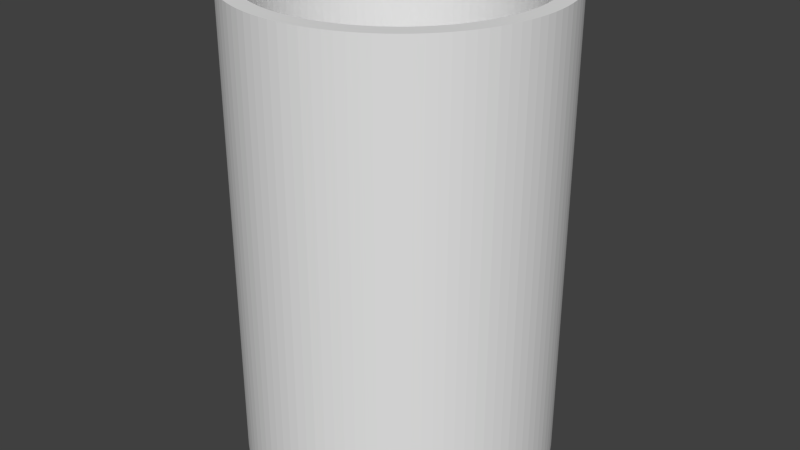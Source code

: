 # Source: staubsauger_adapter.blend  (saved by Blender 2.83.19; exported with 4.5.12 LTS)
import bpy
from mathutils import Matrix  # noqa: F401  (used for matrix-valued properties, if any)

bpy.ops.wm.read_factory_settings(use_empty=True)
scene = bpy.context.scene
scene.name = 'Scene'

# ---- collections
col_collection_1 = bpy.data.collections.new('Collection 1'); scene.collection.children.link(col_collection_1)

# ---- world
world_world = bpy.data.worlds.new('World'); scene.world = world_world
world_world.color = (0.05088, 0.05088, 0.05088)
world_world.use_sun_shadow = False
world_world.sun_shadow_jitter_overblur = 0.0
world_world.cycles.sampling_method = 'MANUAL'
world_world.cycles.sample_map_resolution = 256

# ---- meshes
me_cylinder_001 = bpy.data.meshes.new('Cylinder.001')
me_cylinder_001.from_pydata([(-2.98e-09, 19.95, -30.0), (-2.98e-09, 19.95, 30.0), (1.253, 19.91, 30.0), (1.253, 19.91, -30.0), (18.55, 7.344, -30.0), (18.97, 6.165, -30.0), (19.32, 4.961, -30.0), (19.6, 3.738, -30.0), (19.79, 2.5, -30.0), (19.91, 1.253, -30.0), (19.95, -8.285e-06, -30.0), (19.91, -1.253, -30.0), (19.79, -2.5, -30.0), (19.6, -3.738, -30.0), (19.32, -4.961, -30.0), (18.97, -6.165, -30.0), (18.55, -7.344, -30.0), (18.05, -8.494, -30.0), (17.48, -9.611, -30.0), (16.84, -10.69, -30.0), (16.14, -11.73, -30.0), (15.37, -12.72, -30.0), (14.54, -13.66, -30.0), (13.66, -14.54, -30.0), (12.72, -15.37, -30.0), (11.73, -16.14, -30.0), (10.69, -16.84, -30.0), (9.611, -17.48, -30.0), (8.494, -18.05, -30.0), (7.344, -18.55, -30.0), (6.165, -18.97, -30.0), (4.961, -19.32, -30.0), (3.738, -19.6, -30.0), (2.5, -19.79, -30.0), (1.253, -19.91, -30.0), (-2.078e-05, -19.95, -30.0), (-1.253, -19.91, -30.0), (-2.5, -19.79, -30.0), (-3.738, -19.6, -30.0), (-4.961, -19.32, -30.0), (-6.165, -18.97, -30.0), (-7.344, -18.55, -30.0), (-8.494, -18.05, -30.0), (-9.611, -17.48, -30.0), (-10.69, -16.84, -30.0), (-11.73, -16.14, -30.0), (-12.72, -15.37, -30.0), (-13.66, -14.54, -30.0), (-14.54, -13.66, -30.0), (-15.37, -12.72, -30.0), (-16.14, -11.73, -30.0), (-16.84, -10.69, -30.0), (-17.48, -9.611, -30.0), (-18.05, -8.494, -30.0), (-18.55, -7.344, -30.0), (-18.97, -6.165, -30.0), (-19.32, -4.961, -30.0), (-19.6, -3.738, -30.0), (-19.79, -2.5, -30.0), (-19.91, -1.253, -30.0), (-19.95, 2.851e-05, -30.0), (-17.75, 2.551e-05, -30.0), (-17.71, -1.115, -30.0), (-17.61, -2.225, -30.0), (-17.44, -3.326, -30.0), (-17.19, -4.414, -30.0), (-16.88, -5.485, -30.0), (-16.5, -6.534, -30.0), (-16.06, -7.558, -30.0), (-15.55, -8.551, -30.0), (-14.99, -9.511, -30.0), (-14.36, -10.43, -30.0), (-13.68, -11.31, -30.0), (-12.94, -12.15, -30.0), (-12.15, -12.94, -30.0), (-11.31, -13.68, -30.0), (-10.43, -14.36, -30.0), (-9.511, -14.99, -30.0), (-8.551, -15.55, -30.0), (-7.558, -16.06, -30.0), (-6.534, -16.5, -30.0), (-5.485, -16.88, -30.0), (-4.414, -17.19, -30.0), (-3.326, -17.44, -30.0), (-2.225, -17.61, -30.0), (-1.115, -17.71, -30.0), (-1.848e-05, -17.75, -30.0), (1.115, -17.71, -30.0), (2.225, -17.61, -30.0), (3.326, -17.44, -30.0), (4.414, -17.19, -30.0), (5.485, -16.88, -30.0), (6.534, -16.5, -30.0), (7.558, -16.06, -30.0), (8.551, -15.55, -30.0), (9.511, -14.99, -30.0), (10.43, -14.36, -30.0), (11.31, -13.68, -30.0), (12.15, -12.94, -30.0), (12.94, -12.15, -30.0), (13.68, -11.31, -30.0), (14.36, -10.43, -30.0), (14.99, -9.511, -30.0), (15.55, -8.551, -30.0), (16.06, -7.558, -30.0), (16.5, -6.534, -30.0), (16.88, -5.485, -30.0), (17.19, -4.414, -30.0), (17.44, -3.326, -30.0), (17.61, -2.225, -30.0), (17.71, -1.115, -30.0), (17.75, -7.153e-06, -30.0), (17.71, 1.115, -30.0), (2.5, 19.79, -30.0), (3.738, 19.6, -30.0), (4.961, 19.32, -30.0), (6.165, 18.97, -30.0), (7.344, 18.55, -30.0), (8.494, 18.05, -30.0), (9.611, 17.48, -30.0), (10.69, 16.84, -30.0), (11.73, 16.14, -30.0), (12.72, 15.37, -30.0), (13.66, 14.54, -30.0), (14.54, 13.66, -30.0), (15.37, 12.72, -30.0), (16.14, 11.73, -30.0), (16.84, 10.69, -30.0), (17.48, 9.611, -30.0), (18.05, 8.494, -30.0), (17.61, 2.225, -30.0), (17.44, 3.326, -30.0), (17.19, 4.414, -30.0), (16.88, 5.485, -30.0), (16.5, 6.534, -30.0), (16.06, 7.558, -30.0), (15.55, 8.551, -30.0), (14.99, 9.511, -30.0), (14.36, 10.43, -30.0), (13.68, 11.31, -30.0), (12.94, 12.15, -30.0), (12.15, 12.94, -30.0), (11.31, 13.68, -30.0), (10.43, 14.36, -30.0), (9.511, 14.99, -30.0), (8.551, 15.55, -30.0), (7.558, 16.06, -30.0), (6.534, 16.5, -30.0), (5.485, 16.88, -30.0), (4.414, 17.19, -30.0), (3.326, 17.44, -30.0), (2.225, 17.61, -30.0), (1.115, 17.71, -30.0), (0.0, 17.75, -30.0), (-1.114, 17.71, -30.0), (-2.225, 17.61, -30.0), (-3.326, 17.44, -30.0), (-4.414, 17.19, -30.0), (-5.485, 16.88, -30.0), (-6.534, 16.5, -30.0), (-7.558, 16.06, -30.0), (-8.551, 15.55, -30.0), (-9.511, 14.99, -30.0), (-10.43, 14.36, -30.0), (-11.31, 13.68, -30.0), (-12.15, 12.94, -30.0), (-12.94, 12.15, -30.0), (-13.68, 11.31, -30.0), (-14.36, 10.43, -30.0), (-14.99, 9.511, -30.0), (-15.55, 8.551, -30.0), (-16.06, 7.558, -30.0), (-16.5, 6.534, -30.0), (-16.88, 5.485, -30.0), (-17.19, 4.414, -30.0), (-17.44, 3.326, -30.0), (-17.61, 2.225, -30.0), (-17.71, 1.115, -30.0), (-19.91, 1.253, -30.0), (-19.79, 2.5, -30.0), (-19.6, 3.738, -30.0), (-19.32, 4.961, -30.0), (-18.97, 6.165, -30.0), (-18.55, 7.344, -30.0), (-18.05, 8.494, -30.0), (-17.48, 9.611, -30.0), (-16.84, 10.69, -30.0), (-16.14, 11.73, -30.0), (-15.37, 12.72, -30.0), (-14.54, 13.66, -30.0), (-13.66, 14.54, -30.0), (-12.72, 15.37, -30.0), (-11.73, 16.14, -30.0), (-10.69, 16.84, -30.0), (-9.611, 17.48, -30.0), (-8.494, 18.05, -30.0), (-7.344, 18.55, -30.0), (-6.165, 18.97, -30.0), (-4.961, 19.32, -30.0), (-3.738, 19.6, -30.0), (-2.5, 19.79, -30.0), (-1.253, 19.91, -30.0), (-1.253, 19.91, 30.0), (-2.078e-05, -19.95, 30.0), (-1.848e-05, -17.75, 30.0), (-1.115, -17.71, 30.0), (-2.225, -17.61, 30.0), (-3.326, -17.44, 30.0), (-4.414, -17.19, 30.0), (-5.485, -16.88, 30.0), (-6.534, -16.5, 30.0), (-7.558, -16.06, 30.0), (-8.551, -15.55, 30.0), (-9.511, -14.99, 30.0), (-10.43, -14.36, 30.0), (-11.31, -13.68, 30.0), (-12.15, -12.94, 30.0), (-12.94, -12.15, 30.0), (-13.68, -11.31, 30.0), (-14.36, -10.43, 30.0), (-14.99, -9.511, 30.0), (-15.55, -8.551, 30.0), (-16.06, -7.558, 30.0), (-16.5, -6.534, 30.0), (-16.88, -5.485, 30.0), (-17.19, -4.414, 30.0), (-17.44, -3.326, 30.0), (-17.61, -2.225, 30.0), (-17.71, -1.115, 30.0), (-17.75, 2.551e-05, 30.0), (-17.71, 1.115, 30.0), (-17.61, 2.225, 30.0), (-17.44, 3.326, 30.0), (-17.19, 4.414, 30.0), (-16.88, 5.485, 30.0), (-16.5, 6.534, 30.0), (-16.06, 7.558, 30.0), (-15.55, 8.551, 30.0), (-14.99, 9.511, 30.0), (-14.36, 10.43, 30.0), (-13.68, 11.31, 30.0), (-12.94, 12.15, 30.0), (-12.15, 12.94, 30.0), (-11.31, 13.68, 30.0), (-10.43, 14.36, 30.0), (-9.511, 14.99, 30.0), (-8.551, 15.55, 30.0), (-7.558, 16.06, 30.0), (-6.534, 16.5, 30.0), (-5.485, 16.88, 30.0), (-4.414, 17.19, 30.0), (-3.326, 17.44, 30.0), (-2.225, 17.61, 30.0), (-1.114, 17.71, 30.0), (0.0, 17.75, 30.0), (1.115, 17.71, 30.0), (-2.5, 19.79, 30.0), (-3.738, 19.6, 30.0), (-4.961, 19.32, 30.0), (-6.165, 18.97, 30.0), (-7.344, 18.55, 30.0), (-8.494, 18.05, 30.0), (-9.611, 17.48, 30.0), (-10.69, 16.84, 30.0), (-11.73, 16.14, 30.0), (-12.72, 15.37, 30.0), (-13.66, 14.54, 30.0), (-14.54, 13.66, 30.0), (-15.37, 12.72, 30.0), (-16.14, 11.73, 30.0), (-16.84, 10.69, 30.0), (-17.48, 9.611, 30.0), (-18.05, 8.494, 30.0), (-18.55, 7.344, 30.0), (-18.97, 6.165, 30.0), (-19.32, 4.961, 30.0), (-19.6, 3.738, 30.0), (-19.79, 2.5, 30.0), (-19.91, 1.253, 30.0), (-19.95, 2.851e-05, 30.0), (-19.91, -1.253, 30.0), (-19.79, -2.5, 30.0), (-19.6, -3.738, 30.0), (-19.32, -4.961, 30.0), (-18.97, -6.165, 30.0), (-18.55, -7.344, 30.0), (-18.05, -8.494, 30.0), (-17.48, -9.611, 30.0), (-16.84, -10.69, 30.0), (-16.14, -11.73, 30.0), (-15.37, -12.72, 30.0), (-14.54, -13.66, 30.0), (-13.66, -14.54, 30.0), (-12.72, -15.37, 30.0), (-11.73, -16.14, 30.0), (-10.69, -16.84, 30.0), (-9.611, -17.48, 30.0), (-8.494, -18.05, 30.0), (-7.344, -18.55, 30.0), (-6.165, -18.97, 30.0), (-4.961, -19.32, 30.0), (-3.738, -19.6, 30.0), (-2.5, -19.79, 30.0), (-1.253, -19.91, 30.0), (2.225, 17.61, 30.0), (3.326, 17.44, 30.0), (4.414, 17.19, 30.0), (5.485, 16.88, 30.0), (6.534, 16.5, 30.0), (7.558, 16.06, 30.0), (8.551, 15.55, 30.0), (9.511, 14.99, 30.0), (10.43, 14.36, 30.0), (11.31, 13.68, 30.0), (12.15, 12.94, 30.0), (12.94, 12.15, 30.0), (13.68, 11.31, 30.0), (14.36, 10.43, 30.0), (14.99, 9.511, 30.0), (15.55, 8.551, 30.0), (16.06, 7.558, 30.0), (16.5, 6.534, 30.0), (16.88, 5.485, 30.0), (17.19, 4.414, 30.0), (17.44, 3.326, 30.0), (17.61, 2.225, 30.0), (17.71, 1.115, 30.0), (17.75, -7.153e-06, 30.0), (17.71, -1.115, 30.0), (17.61, -2.225, 30.0), (17.44, -3.326, 30.0), (17.19, -4.414, 30.0), (16.88, -5.485, 30.0), (16.5, -6.534, 30.0), (16.06, -7.558, 30.0), (15.55, -8.551, 30.0), (14.99, -9.511, 30.0), (14.36, -10.43, 30.0), (13.68, -11.31, 30.0), (12.94, -12.15, 30.0), (12.15, -12.94, 30.0), (11.31, -13.68, 30.0), (10.43, -14.36, 30.0), (9.511, -14.99, 30.0), (8.551, -15.55, 30.0), (7.558, -16.06, 30.0), (6.534, -16.5, 30.0), (5.485, -16.88, 30.0), (4.414, -17.19, 30.0), (3.326, -17.44, 30.0), (2.225, -17.61, 30.0), (1.115, -17.71, 30.0), (1.253, -19.91, 30.0), (2.5, -19.79, 30.0), (3.738, -19.6, 30.0), (4.961, -19.32, 30.0), (6.165, -18.97, 30.0), (7.344, -18.55, 30.0), (8.494, -18.05, 30.0), (9.611, -17.48, 30.0), (10.69, -16.84, 30.0), (11.73, -16.14, 30.0), (12.72, -15.37, 30.0), (13.66, -14.54, 30.0), (14.54, -13.66, 30.0), (15.37, -12.72, 30.0), (16.14, -11.73, 30.0), (16.84, -10.69, 30.0), (17.48, -9.611, 30.0), (18.05, -8.494, 30.0), (18.55, -7.344, 30.0), (18.97, -6.165, 30.0), (19.32, -4.961, 30.0), (19.6, -3.738, 30.0), (19.79, -2.5, 30.0), (19.91, -1.253, 30.0), (19.95, -8.285e-06, 30.0), (19.91, 1.253, 30.0), (19.79, 2.5, 30.0), (19.6, 3.738, 30.0), (19.32, 4.961, 30.0), (18.97, 6.165, 30.0), (18.55, 7.344, 30.0), (18.05, 8.494, 30.0), (17.48, 9.611, 30.0), (16.84, 10.69, 30.0), (16.14, 11.73, 30.0), (15.37, 12.72, 30.0), (14.54, 13.66, 30.0), (13.66, 14.54, 30.0), (12.72, 15.37, 30.0), (11.73, 16.14, 30.0), (10.69, 16.84, 30.0), (9.611, 17.48, 30.0), (8.494, 18.05, 30.0), (7.344, 18.55, 30.0), (6.165, 18.97, 30.0), (4.961, 19.32, 30.0), (3.738, 19.6, 30.0), (2.5, 19.79, 30.0)], [], [(0, 1, 2, 3), (4, 5, 6, 7, 8, 9, 10, 11, 12, 13, 14, 15, 16, 17, 18, 19, 20, 21, 22, 23, 24, 25, 26, 27, 28, 29, 30, 31, 32, 33, 34, 35, 36, 37, 38, 39, 40, 41, 42, 43, 44, 45, 46, 47, 48, 49, 50, 51, 52, 53, 54, 55, 56, 57, 58, 59, 60, 61, 62, 63, 64, 65, 66, 67, 68, 69, 70, 71, 72, 73, 74, 75, 76, 77, 78, 79, 80, 81, 82, 83, 84, 85, 86, 87, 88, 89, 90, 91, 92, 93, 94, 95, 96, 97, 98, 99, 100, 101, 102, 103, 104, 105, 106, 107, 108, 109, 110, 111, 112), (0, 3, 113, 114, 115, 116, 117, 118, 119, 120, 121, 122, 123, 124, 125, 126, 127, 128, 129, 4, 112, 130, 131, 132, 133, 134, 135, 136, 137, 138, 139, 140, 141, 142, 143, 144, 145, 146, 147, 148, 149, 150, 151, 152, 153, 154, 155, 156, 157, 158, 159, 160, 161, 162, 163, 164, 165, 166, 167, 168, 169, 170, 171, 172, 173, 174, 175, 176, 177, 61, 60, 178, 179, 180, 181, 182, 183, 184, 185, 186, 187, 188, 189, 190, 191, 192, 193, 194, 195, 196, 197, 198, 199, 200, 201), (201, 202, 1, 0), (203, 204, 205, 206, 207, 208, 209, 210, 211, 212, 213, 214, 215, 216, 217, 218, 219, 220, 221, 222, 223, 224, 225, 226, 227, 228, 229, 230, 231, 232, 233, 234, 235, 236, 237, 238, 239, 240, 241, 242, 243, 244, 245, 246, 247, 248, 249, 250, 251, 252, 253, 254, 255, 202, 256, 257, 258, 259, 260, 261, 262, 263, 264, 265, 266, 267, 268, 269, 270, 271, 272, 273, 274, 275, 276, 277, 278, 279, 280, 281, 282, 283, 284, 285, 286, 287, 288, 289, 290, 291, 292, 293, 294, 295, 296, 297, 298, 299, 300, 301, 302, 303), (1, 202, 255, 304, 305, 306, 307, 308, 309, 310, 311, 312, 313, 314, 315, 316, 317, 318, 319, 320, 321, 322, 323, 324, 325, 326, 327, 328, 329, 330, 331, 332, 333, 334, 335, 336, 337, 338, 339, 340, 341, 342, 343, 344, 345, 346, 347, 348, 349, 350, 351, 204, 203, 352, 353, 354, 355, 356, 357, 358, 359, 360, 361, 362, 363, 364, 365, 366, 367, 368, 369, 370, 371, 372, 373, 374, 375, 376, 377, 378, 379, 380, 381, 382, 383, 384, 385, 386, 387, 388, 389, 390, 391, 392, 393, 394, 395, 396, 397, 398, 399, 2), (3, 2, 399, 113), (113, 399, 398, 114), (114, 398, 397, 115), (115, 397, 396, 116), (116, 396, 395, 117), (117, 395, 394, 118), (118, 394, 393, 119), (119, 393, 392, 120), (120, 392, 391, 121), (121, 391, 390, 122), (122, 390, 389, 123), (123, 389, 388, 124), (124, 388, 387, 125), (125, 387, 386, 126), (126, 386, 385, 127), (127, 385, 384, 128), (128, 384, 383, 129), (129, 383, 382, 4), (4, 382, 381, 5), (5, 381, 380, 6), (6, 380, 379, 7), (7, 379, 378, 8), (8, 378, 377, 9), (9, 377, 376, 10), (10, 376, 375, 11), (11, 375, 374, 12), (12, 374, 373, 13), (13, 373, 372, 14), (14, 372, 371, 15), (15, 371, 370, 16), (16, 370, 369, 17), (17, 369, 368, 18), (18, 368, 367, 19), (19, 367, 366, 20), (20, 366, 365, 21), (21, 365, 364, 22), (22, 364, 363, 23), (23, 363, 362, 24), (24, 362, 361, 25), (25, 361, 360, 26), (26, 360, 359, 27), (27, 359, 358, 28), (28, 358, 357, 29), (29, 357, 356, 30), (30, 356, 355, 31), (31, 355, 354, 32), (32, 354, 353, 33), (33, 353, 352, 34), (34, 352, 203, 35), (35, 203, 303, 36), (36, 303, 302, 37), (37, 302, 301, 38), (38, 301, 300, 39), (39, 300, 299, 40), (40, 299, 298, 41), (41, 298, 297, 42), (42, 297, 296, 43), (43, 296, 295, 44), (44, 295, 294, 45), (45, 294, 293, 46), (46, 293, 292, 47), (47, 292, 291, 48), (48, 291, 290, 49), (49, 290, 289, 50), (50, 289, 288, 51), (51, 288, 287, 52), (52, 287, 286, 53), (53, 286, 285, 54), (54, 285, 284, 55), (55, 284, 283, 56), (56, 283, 282, 57), (57, 282, 281, 58), (58, 281, 280, 59), (59, 280, 279, 60), (60, 279, 278, 178), (178, 278, 277, 179), (179, 277, 276, 180), (180, 276, 275, 181), (181, 275, 274, 182), (182, 274, 273, 183), (183, 273, 272, 184), (184, 272, 271, 185), (185, 271, 270, 186), (186, 270, 269, 187), (187, 269, 268, 188), (188, 268, 267, 189), (189, 267, 266, 190), (190, 266, 265, 191), (191, 265, 264, 192), (192, 264, 263, 193), (193, 263, 262, 194), (194, 262, 261, 195), (195, 261, 260, 196), (196, 260, 259, 197), (197, 259, 258, 198), (198, 258, 257, 199), (199, 257, 256, 200), (200, 256, 202, 201), (153, 152, 255, 254), (154, 153, 254, 253), (152, 151, 304, 255), (155, 154, 253, 252), (151, 150, 305, 304), (156, 155, 252, 251), (150, 149, 306, 305), (157, 156, 251, 250), (149, 148, 307, 306), (158, 157, 250, 249), (148, 147, 308, 307), (159, 158, 249, 248), (147, 146, 309, 308), (160, 159, 248, 247), (146, 145, 310, 309), (161, 160, 247, 246), (145, 144, 311, 310), (162, 161, 246, 245), (144, 143, 312, 311), (163, 162, 245, 244), (143, 142, 313, 312), (164, 163, 244, 243), (142, 141, 314, 313), (165, 164, 243, 242), (141, 140, 315, 314), (166, 165, 242, 241), (140, 139, 316, 315), (167, 166, 241, 240), (139, 138, 317, 316), (168, 167, 240, 239), (138, 137, 318, 317), (169, 168, 239, 238), (137, 136, 319, 318), (170, 169, 238, 237), (136, 135, 320, 319), (171, 170, 237, 236), (135, 134, 321, 320), (172, 171, 236, 235), (134, 133, 322, 321), (173, 172, 235, 234), (133, 132, 323, 322), (174, 173, 234, 233), (132, 131, 324, 323), (175, 174, 233, 232), (131, 130, 325, 324), (176, 175, 232, 231), (130, 112, 326, 325), (177, 176, 231, 230), (112, 111, 327, 326), (61, 177, 230, 229), (111, 110, 328, 327), (62, 61, 229, 228), (110, 109, 329, 328), (63, 62, 228, 227), (109, 108, 330, 329), (64, 63, 227, 226), (108, 107, 331, 330), (65, 64, 226, 225), (107, 106, 332, 331), (66, 65, 225, 224), (106, 105, 333, 332), (67, 66, 224, 223), (105, 104, 334, 333), (68, 67, 223, 222), (104, 103, 335, 334), (69, 68, 222, 221), (103, 102, 336, 335), (70, 69, 221, 220), (102, 101, 337, 336), (71, 70, 220, 219), (101, 100, 338, 337), (72, 71, 219, 218), (100, 99, 339, 338), (73, 72, 218, 217), (99, 98, 340, 339), (74, 73, 217, 216), (98, 97, 341, 340), (75, 74, 216, 215), (97, 96, 342, 341), (76, 75, 215, 214), (96, 95, 343, 342), (77, 76, 214, 213), (95, 94, 344, 343), (78, 77, 213, 212), (94, 93, 345, 344), (79, 78, 212, 211), (93, 92, 346, 345), (80, 79, 211, 210), (92, 91, 347, 346), (81, 80, 210, 209), (91, 90, 348, 347), (82, 81, 209, 208), (90, 89, 349, 348), (83, 82, 208, 207), (89, 88, 350, 349), (84, 83, 207, 206), (88, 87, 351, 350), (85, 84, 206, 205), (87, 86, 204, 351), (86, 85, 205, 204)])
me_cylinder_001.use_remesh_preserve_volume = False
me_cylinder_001.use_remesh_preserve_attributes = False
me_cylinder_001.use_mirror_vertex_groups = False
me_cylinder_001.update()

# ---- objects
ob_cylinder = bpy.data.objects.new('Cylinder', me_cylinder_001)

# ---- transforms, parenting, visibility, modifiers, constraints
ob_cylinder.location = (-0.839, -2.016, 0.4848)
ob_cylinder.lineart.crease_threshold = 0.0

# ---- collection membership
col_collection_1.objects.link(ob_cylinder)

# ---- scene / render settings (as saved in the file)
scene.frame_start = 1; scene.frame_end = 250; scene.frame_set(1)
scene.render.engine = 'BLENDER_EEVEE_NEXT'
scene.render.resolution_percentage = 50
scene.render.dither_intensity = 0.0
scene.cycles.use_denoising = False
scene.cycles.samples = 10
scene.cycles.sampling_pattern = 'TABULATED_SOBOL'
scene.cycles.light_sampling_threshold = 0.0
scene.cycles.use_adaptive_sampling = False
scene.cycles.use_light_tree = False
scene.cycles.blur_glossy = 0.0
scene.cycles.pixel_filter_type = 'GAUSSIAN'
scene.cycles.sample_clamp_indirect = 0.0
scene.view_settings.view_transform = 'Standard'
scene.unit_settings.scale_length = 0.001
bpy.context.view_layer.update()

# ---- added for rendering (the .blend has no active camera and no usable light): camera, sun
cam_auto = bpy.data.cameras.new('AutoCamera')
cam_auto.lens = 50.0
cam_auto.sensor_width = 36.0
cam_auto.clip_end = 1337.41
ob_auto_camera = bpy.data.objects.new('AutoCamera', cam_auto)
scene.collection.objects.link(ob_auto_camera)
ob_auto_camera.location = (75.3673, -93.4638, 61.4498)
ob_auto_camera.rotation_euler = (1.09748, -7.21219e-08, 0.694738)
scene.camera = ob_auto_camera
light_auto_sun = bpy.data.lights.new('AutoSun', 'SUN')
light_auto_sun.energy = 3.0
light_auto_sun.angle = 0.0523599
ob_auto_sun = bpy.data.objects.new('AutoSun', light_auto_sun)
scene.collection.objects.link(ob_auto_sun)
ob_auto_sun.rotation_euler = (0.872665, 0.174533, 0.523599)
bpy.context.view_layer.update()
